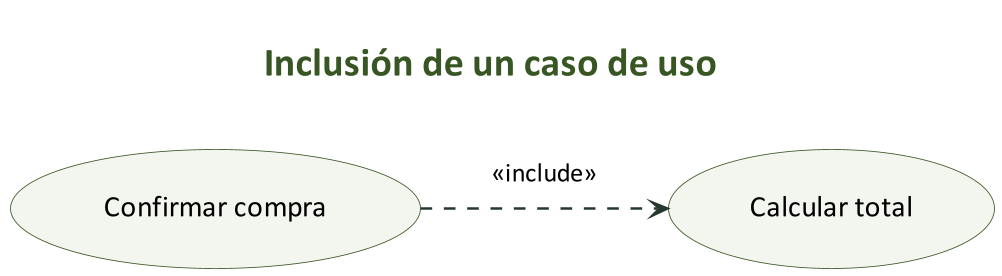

The diagram above was rendered by PlantUML. Its source (embedded in the PNG):
@startuml
skinparam backgroundColor white
skinparam shadowing false
skinparam defaultFontName Calibri
skinparam defaultFontSize 18
skinparam ArrowFontSize 16
skinparam ArrowColor #25382D
skinparam ArrowThickness 1.5
skinparam titleFontSize 24
skinparam titleFontColor #385623
skinparam dpi 160
skinparam padding 12
skinparam ActivityBackgroundColor #F3F6EE
skinparam ActivityBorderColor #385623
skinparam ActivityDiamondBackgroundColor #FFFFFF
skinparam ActivityDiamondBorderColor #385623
skinparam ActivityStartColor #25382D
skinparam ActivityEndColor #25382D
skinparam ActivityBarColor #385623
skinparam StateBackgroundColor #F3F6EE
skinparam StateBorderColor #385623
skinparam StateStartColor #25382D
skinparam StateEndColor #25382D
skinparam ObjectBackgroundColor #F3F6EE
skinparam ObjectBorderColor #385623
skinparam conditionStyle InsideDiamond
skinparam ConditionEndStyle diamond
skinparam usecaseBackgroundColor #F3F6EE
skinparam usecaseBorderColor #385623
left to right direction
title Inclusión de un caso de uso
usecase "Confirmar compra" as Base
usecase "Calcular total" as Incluido
Base ..> Incluido : <U+00AB>include<U+00BB>
@enduml